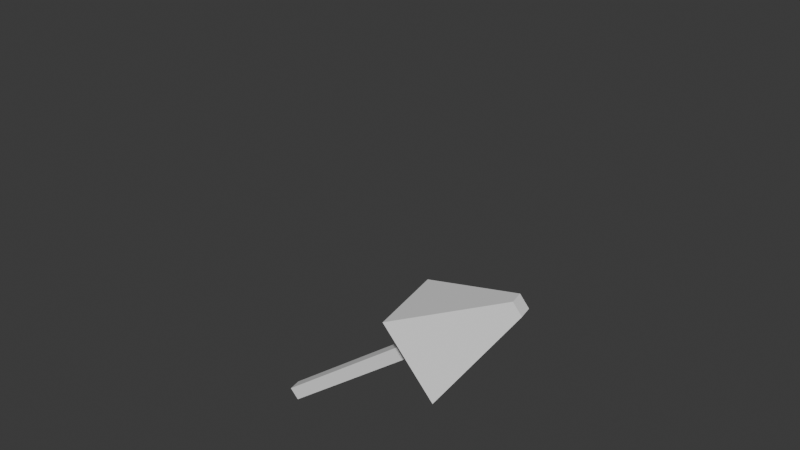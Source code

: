 # Source: armature_import_6_modified_rep1.blend  (saved by Blender 4.1.24; exported with 4.5.12 LTS)
import bpy
from mathutils import Matrix  # noqa: F401  (used for matrix-valued properties, if any)

bpy.ops.wm.read_factory_settings(use_empty=True)
scene = bpy.context.scene
scene.name = 'Scene'

# ---- collections
col_solved_constraints = bpy.data.collections.new('solved_constraints'); scene.collection.children.link(col_solved_constraints)
col_armature_control = bpy.data.collections.new('armature_control'); scene.collection.children.link(col_armature_control)
col_test = bpy.data.collections.new('test'); scene.collection.children.link(col_test)
col_scene = bpy.data.collections.new('scene'); scene.collection.children.link(col_scene)

# ---- world
world_world = bpy.data.worlds.new('World'); scene.world = world_world
world_world.use_nodes = True; world_world.node_tree.nodes.clear()
_N = world_world.node_tree.nodes; _L = world_world.node_tree.links
n0 = _N.new('ShaderNodeOutputWorld'); n0.name = 'World Output'; n0.location = (300, 300)
n1 = _N.new('ShaderNodeBackground'); n1.name = 'Background'; n1.location = (10, 300)
n1.inputs[0].default_value = (0.05088, 0.05088, 0.05088, 1.0)
_L.new(n1.outputs[0], n0.inputs[0])
n0.is_active_output = True
world_world.color = (0.05088, 0.05088, 0.05088)
world_world.use_sun_shadow = False
world_world.sun_shadow_jitter_overblur = 0.0

# ---- meshes
me_icosphere = bpy.data.meshes.new('Icosphere')
me_icosphere.from_pydata([(6.817e-09, 7.6e-09, -0.1), (0.07236, -0.05257, -0.04472), (-0.02764, -0.08506, -0.04472), (-0.08944, 7.6e-09, -0.04472), (-0.02764, 0.08506, -0.04472), (0.07236, 0.05257, -0.04472), (0.02764, -0.08506, 0.04472), (-0.07236, -0.05257, 0.04472), (-0.07236, 0.05257, 0.04472), (0.02764, 0.08506, 0.04472), (0.08944, 7.6e-09, 0.04472), (6.817e-09, 7.6e-09, 0.1), (-0.01625, -0.05, -0.08507), (0.04253, -0.0309, -0.08507), (0.02629, -0.0809, -0.05257), (0.08506, 7.6e-09, -0.05257), (0.04253, 0.0309, -0.08507), (-0.05257, 7.6e-09, -0.08507), (-0.06882, -0.05, -0.05257), (-0.01625, 0.05, -0.08507), (-0.06882, 0.05, -0.05257), (0.02629, 0.0809, -0.05257), (0.09511, -0.0309, 4.47e-09), (0.09511, 0.0309, 4.47e-09), (6.817e-09, -0.1, 4.47e-09), (0.05878, -0.0809, 4.47e-09), (-0.09511, -0.0309, 4.47e-09), (-0.05878, -0.0809, 4.47e-09), (-0.05878, 0.0809, 4.47e-09), (-0.09511, 0.0309, 4.47e-09), (0.05878, 0.0809, 4.47e-09), (6.817e-09, 0.1, 4.47e-09), (0.06882, -0.05, 0.05257), (-0.02629, -0.0809, 0.05257), (-0.08506, 7.6e-09, 0.05257), (-0.02629, 0.0809, 0.05257), (0.06882, 0.05, 0.05257), (0.01625, -0.05, 0.08507), (0.05257, 7.6e-09, 0.08507), (-0.04253, -0.0309, 0.08507), (-0.04253, 0.0309, 0.08507), (0.01625, 0.05, 0.08507)], [], [(0, 13, 12), (1, 13, 15), (0, 12, 17), (0, 17, 19), (0, 19, 16), (1, 15, 22), (2, 14, 24), (3, 18, 26), (4, 20, 28), (5, 21, 30), (1, 22, 25), (2, 24, 27), (3, 26, 29), (4, 28, 31), (5, 30, 23), (6, 32, 37), (7, 33, 39), (8, 34, 40), (9, 35, 41), (10, 36, 38), (38, 41, 11), (38, 36, 41), (36, 9, 41), (41, 40, 11), (41, 35, 40), (35, 8, 40), (40, 39, 11), (40, 34, 39), (34, 7, 39), (39, 37, 11), (39, 33, 37), (33, 6, 37), (37, 38, 11), (37, 32, 38), (32, 10, 38), (23, 36, 10), (23, 30, 36), (30, 9, 36), (31, 35, 9), (31, 28, 35), (28, 8, 35), (29, 34, 8), (29, 26, 34), (26, 7, 34), (27, 33, 7), (27, 24, 33), (24, 6, 33), (25, 32, 6), (25, 22, 32), (22, 10, 32), (30, 31, 9), (30, 21, 31), (21, 4, 31), (28, 29, 8), (28, 20, 29), (20, 3, 29), (26, 27, 7), (26, 18, 27), (18, 2, 27), (24, 25, 6), (24, 14, 25), (14, 1, 25), (22, 23, 10), (22, 15, 23), (15, 5, 23), (16, 21, 5), (16, 19, 21), (19, 4, 21), (19, 20, 4), (19, 17, 20), (17, 3, 20), (17, 18, 3), (17, 12, 18), (12, 2, 18), (15, 16, 5), (15, 13, 16), (13, 0, 16), (12, 14, 2), (12, 13, 14), (13, 1, 14)])
_uv = me_icosphere.uv_layers.new(name='UVMap')
_uv.uv.foreach_set('vector', [0.1818, 0.0, 0.2273, 0.07873, 0.1364, 0.07873, 0.2727, 0.1575, 0.3182, 0.07873, 0.3636, 0.1575, 0.9091, 0.0, 0.9545, 0.07873, 0.8636, 0.07873, 0.7273, 0.0, 0.7727, 0.07873, 0.6818, 0.07873, 0.5455, 0.0, 0.5909, 0.07873, 0.5, 0.07873, 0.2727, 0.1575, 0.3636, 0.1575, 0.3182, 0.2362, 0.09091, 0.1575, 0.1818, 0.1575, 0.1364, 0.2362, 0.8182, 0.1575, 0.9091, 0.1575, 0.8636, 0.2362, 0.6364, 0.1575, 0.7273, 0.1575, 0.6818, 0.2362, 0.4545, 0.1575, 0.5455, 0.1575, 0.5, 0.2362, 0.2727, 0.1575, 0.3182, 0.2362, 0.2273, 0.2362, 0.09091, 0.1575, 0.1364, 0.2362, 0.04546, 0.2362, 0.8182, 0.1575, 0.8636, 0.2362, 0.7727, 0.2362, 0.6364, 0.1575, 0.6818, 0.2362, 0.5909, 0.2362, 0.4545, 0.1575, 0.5, 0.2362, 0.4091, 0.2362, 0.1818, 0.3149, 0.2727, 0.3149, 0.2273, 0.3937, 0.0, 0.3149, 0.09091, 0.3149, 0.04546, 0.3937, 0.7273, 0.3149, 0.8182, 0.3149, 0.7727, 0.3937, 0.5455, 0.3149, 0.6364, 0.3149, 0.5909, 0.3937, 0.3636, 0.3149, 0.4545, 0.3149, 0.4091, 0.3937, 0.4091, 0.3937, 0.5, 0.3937, 0.4545, 0.4724, 0.4091, 0.3937, 0.4545, 0.3149, 0.5, 0.3937, 0.4545, 0.3149, 0.5455, 0.3149, 0.5, 0.3937, 0.5909, 0.3937, 0.6818, 0.3937, 0.6364, 0.4724, 0.5909, 0.3937, 0.6364, 0.3149, 0.6818, 0.3937, 0.6364, 0.3149, 0.7273, 0.3149, 0.6818, 0.3937, 0.7727, 0.3937, 0.8636, 0.3937, 0.8182, 0.4724, 0.7727, 0.3937, 0.8182, 0.3149, 0.8636, 0.3937, 0.8182, 0.3149, 0.9091, 0.3149, 0.8636, 0.3937, 0.04546, 0.3937, 0.1364, 0.3937, 0.09091, 0.4724, 0.04546, 0.3937, 0.09091, 0.3149, 0.1364, 0.3937, 0.09091, 0.3149, 0.1818, 0.3149, 0.1364, 0.3937, 0.2273, 0.3937, 0.3182, 0.3937, 0.2727, 0.4724, 0.2273, 0.3937, 0.2727, 0.3149, 0.3182, 0.3937, 0.2727, 0.3149, 0.3636, 0.3149, 0.3182, 0.3937, 0.4091, 0.2362, 0.4545, 0.3149, 0.3636, 0.3149, 0.4091, 0.2362, 0.5, 0.2362, 0.4545, 0.3149, 0.5, 0.2362, 0.5455, 0.3149, 0.4545, 0.3149, 0.5909, 0.2362, 0.6364, 0.3149, 0.5455, 0.3149, 0.5909, 0.2362, 0.6818, 0.2362, 0.6364, 0.3149, 0.6818, 0.2362, 0.7273, 0.3149, 0.6364, 0.3149, 0.7727, 0.2362, 0.8182, 0.3149, 0.7273, 0.3149, 0.7727, 0.2362, 0.8636, 0.2362, 0.8182, 0.3149, 0.8636, 0.2362, 0.9091, 0.3149, 0.8182, 0.3149, 0.04546, 0.2362, 0.09091, 0.3149, 0.0, 0.3149, 0.04546, 0.2362, 0.1364, 0.2362, 0.09091, 0.3149, 0.1364, 0.2362, 0.1818, 0.3149, 0.09091, 0.3149, 0.2273, 0.2362, 0.2727, 0.3149, 0.1818, 0.3149, 0.2273, 0.2362, 0.3182, 0.2362, 0.2727, 0.3149, 0.3182, 0.2362, 0.3636, 0.3149, 0.2727, 0.3149, 0.5, 0.2362, 0.5909, 0.2362, 0.5455, 0.3149, 0.5, 0.2362, 0.5455, 0.1575, 0.5909, 0.2362, 0.5455, 0.1575, 0.6364, 0.1575, 0.5909, 0.2362, 0.6818, 0.2362, 0.7727, 0.2362, 0.7273, 0.3149, 0.6818, 0.2362, 0.7273, 0.1575, 0.7727, 0.2362, 0.7273, 0.1575, 0.8182, 0.1575, 0.7727, 0.2362, 0.8636, 0.2362, 0.9545, 0.2362, 0.9091, 0.3149, 0.8636, 0.2362, 0.9091, 0.1575, 0.9545, 0.2362, 0.9091, 0.1575, 1.0, 0.1575, 0.9545, 0.2362, 0.1364, 0.2362, 0.2273, 0.2362, 0.1818, 0.3149, 0.1364, 0.2362, 0.1818, 0.1575, 0.2273, 0.2362, 0.1818, 0.1575, 0.2727, 0.1575, 0.2273, 0.2362, 0.3182, 0.2362, 0.4091, 0.2362, 0.3636, 0.3149, 0.3182, 0.2362, 0.3636, 0.1575, 0.4091, 0.2362, 0.3636, 0.1575, 0.4545, 0.1575, 0.4091, 0.2362, 0.5, 0.07873, 0.5455, 0.1575, 0.4545, 0.1575, 0.5, 0.07873, 0.5909, 0.07873, 0.5455, 0.1575, 0.5909, 0.07873, 0.6364, 0.1575, 0.5455, 0.1575, 0.6818, 0.07873, 0.7273, 0.1575, 0.6364, 0.1575, 0.6818, 0.07873, 0.7727, 0.07873, 0.7273, 0.1575, 0.7727, 0.07873, 0.8182, 0.1575, 0.7273, 0.1575, 0.8636, 0.07873, 0.9091, 0.1575, 0.8182, 0.1575, 0.8636, 0.07873, 0.9545, 0.07873, 0.9091, 0.1575, 0.9545, 0.07873, 1.0, 0.1575, 0.9091, 0.1575, 0.3636, 0.1575, 0.4091, 0.07873, 0.4545, 0.1575, 0.3636, 0.1575, 0.3182, 0.07873, 0.4091, 0.07873, 0.3182, 0.07873, 0.3636, 0.0, 0.4091, 0.07873, 0.1364, 0.07873, 0.1818, 0.1575, 0.09091, 0.1575, 0.1364, 0.07873, 0.2273, 0.07873, 0.1818, 0.1575, 0.2273, 0.07873, 0.2727, 0.1575, 0.1818, 0.1575])
me_icosphere.update()
me_cube_001 = bpy.data.meshes.new('Cube.001')
me_cube_001.from_pydata([(-0.1783, -6.625, 0.05241), (-0.1783, -6.625, 0.4089), (-0.1551, 0.1044, 0.07556), (-0.1551, 0.1044, 0.3858), (0.1783, -6.625, 0.05241), (0.1783, -6.625, 0.4089), (0.1551, 0.1044, 0.07556), (0.1551, 0.1044, 0.3858), (-1.0, -4.154, -0.7693), (-1.0, -4.154, 1.231), (1.0, -4.154, -0.7693), (1.0, -4.154, 1.231), (-0.1551, -3.957, 0.3858), (0.1551, -3.957, 0.07556), (-0.1551, -3.957, 0.07556), (0.1551, -3.957, 0.3858)], [], [(14, 12, 3, 2), (2, 3, 7, 6), (10, 11, 5, 4), (4, 5, 1, 0), (8, 10, 4, 0), (11, 9, 1, 5), (15, 12, 9, 11), (14, 13, 10, 8), (13, 15, 11, 10), (0, 1, 9, 8), (6, 7, 15, 13), (2, 6, 13, 14), (7, 3, 12, 15), (8, 9, 12, 14)])
_uv = me_cube_001.uv_layers.new(name='UVMap')
_uv.uv.foreach_set('vector', [0.375, 0.1022, 0.625, 0.1022, 0.625, 0.25, 0.375, 0.25, 0.375, 0.25, 0.625, 0.25, 0.625, 0.5, 0.375, 0.5, 0.375, 0.6724, 0.625, 0.6724, 0.625, 0.75, 0.375, 0.75, 0.375, 0.75, 0.625, 0.75, 0.625, 1.0, 0.375, 1.0, 0.125, 0.6724, 0.375, 0.6724, 0.375, 0.75, 0.125, 0.75, 0.625, 0.6724, 0.875, 0.6724, 0.875, 0.75, 0.625, 0.75, 0.625, 0.6478, 0.875, 0.6478, 0.875, 0.6724, 0.625, 0.6724, 0.125, 0.6478, 0.375, 0.6478, 0.375, 0.6724, 0.125, 0.6724, 0.375, 0.6478, 0.625, 0.6478, 0.625, 0.6724, 0.375, 0.6724, 0.375, 0.0, 0.625, 0.0, 0.625, 0.07758, 0.375, 0.07758, 0.375, 0.5, 0.625, 0.5, 0.625, 0.6478, 0.375, 0.6478, 0.125, 0.5, 0.375, 0.5, 0.375, 0.6478, 0.125, 0.6478, 0.625, 0.5, 0.875, 0.5, 0.875, 0.6478, 0.625, 0.6478, 0.375, 0.07758, 0.625, 0.07758, 0.625, 0.1022, 0.375, 0.1022])
me_cube_001.update()
arm_metarig = bpy.data.armatures.new('metarig')  # bones are not reproduced

# ---- objects
ob_solved_joint_0 = bpy.data.objects.new('solved_joint.0', None)
ob_solved_joint_1 = bpy.data.objects.new('solved_joint.1', None)
ob_solved_joint_2 = bpy.data.objects.new('solved_joint.2', None)
ob_solved_joint_3 = bpy.data.objects.new('solved_joint.3', None)
ob_solved_joint_4 = bpy.data.objects.new('solved_joint.4', None)
ob_solved_joint_5 = bpy.data.objects.new('solved_joint.5', None)
ob_solved_joint_6 = bpy.data.objects.new('solved_joint.6', None)
ob_solved_joint_7 = bpy.data.objects.new('solved_joint.7', None)
ob_solved_joint_8 = bpy.data.objects.new('solved_joint.8', None)
ob_solved_joint_9 = bpy.data.objects.new('solved_joint.9', None)
ob_solved_joint_10 = bpy.data.objects.new('solved_joint.10', None)
ob_solved_joint_11 = bpy.data.objects.new('solved_joint.11', None)
ob_solved_joint_12 = bpy.data.objects.new('solved_joint.12', None)
ob_solved_joint_13 = bpy.data.objects.new('solved_joint.13', None)
ob_solved_joint_14 = bpy.data.objects.new('solved_joint.14', None)
ob_solved_joint_15 = bpy.data.objects.new('solved_joint.15', None)
ob_solved_joint_16 = bpy.data.objects.new('solved_joint.16', None)
ob_solved_joint_17 = bpy.data.objects.new('solved_joint.17', None)
ob_solved_joint_18 = bpy.data.objects.new('solved_joint.18', None)
ob_solved_joint_19 = bpy.data.objects.new('solved_joint.19', None)
ob_solved_joint_20 = bpy.data.objects.new('solved_joint.20', None)
ob_solved_joint_21 = bpy.data.objects.new('solved_joint.21', None)
ob_ctrl_arm_l = bpy.data.objects.new('ctrl_arm.l', None)
ob_ctrl_arm_r = bpy.data.objects.new('ctrl_arm.r', None)
ob_ctrl_armroot_l = bpy.data.objects.new('ctrl_armroot.l', None)
ob_ctrl_armroot_r = bpy.data.objects.new('ctrl_armroot.r', None)
ob_ctrl_spine_top = bpy.data.objects.new('ctrl_spine_top', None)
ob_ctrl_legroot_l = bpy.data.objects.new('ctrl_legroot.l', None)
ob_ctrl_legroot_r = bpy.data.objects.new('ctrl_legroot.r', None)
ob_ctrl_leg_l = bpy.data.objects.new('ctrl_leg.l', None)
ob_ctrl_leg_r = bpy.data.objects.new('ctrl_leg.r', None)
ob_root = bpy.data.objects.new('root', None)
ob_rep_root = bpy.data.objects.new('rep_root', None)
ob_rep_spine = bpy.data.objects.new('rep_spine', None)
ob_hutao = bpy.data.objects.new('hutao', arm_metarig)
ob_ctrl_head = bpy.data.objects.new('ctrl_head', None)
ob_bone1 = bpy.data.objects.new('bone1', me_icosphere)
ob_big_arrow = bpy.data.objects.new('big arrow', me_cube_001)
ob_ctrl_elbow_r = bpy.data.objects.new('ctrl_elbow.r', None)
ob_ctrl_elbow_l = bpy.data.objects.new('ctrl_elbow.l', None)
ob_ctrl_knee_r = bpy.data.objects.new('ctrl_knee.r', None)
ob_ctrl_knee_l = bpy.data.objects.new('ctrl_knee.l', None)

# ---- transforms, parenting, visibility, modifiers, constraints
ob_solved_joint_0.location = (-0.00156, 0.001561, 0.9246)
ob_solved_joint_0.rotation_euler = (-1.571, 1.571, 0.0)
ob_solved_joint_0.scale = (0.1, 0.1, 0.1)
_c = ob_solved_joint_0.constraints.new('COPY_LOCATION'); _c.name = 'Copy Location'
_c.target = ob_hutao
_c.subtarget = 'pelvis.L'
ob_solved_joint_1.location = (0.1039, -0.01734, 0.9254)
ob_solved_joint_1.rotation_euler = (-1.571, 1.571, 0.0)
ob_solved_joint_1.scale = (0.1, 0.1, 0.1)
_c = ob_solved_joint_1.constraints.new('COPY_LOCATION'); _c.name = 'Copy Location'
_c.target = ob_hutao
_c.subtarget = 'thigh.L'
ob_solved_joint_2.location = (0.1176, -0.01151, 0.4907)
ob_solved_joint_2.rotation_euler = (-1.571, 1.571, 0.0)
ob_solved_joint_2.scale = (0.1, 0.1, 0.1)
_c = ob_solved_joint_2.constraints.new('COPY_LOCATION'); _c.name = 'Copy Location'
_c.target = ob_hutao
_c.subtarget = 'shin.L'
ob_solved_joint_3.location = (0.1272, 0.06843, 0.07465)
ob_solved_joint_3.rotation_euler = (-1.571, 1.571, 0.0)
ob_solved_joint_3.scale = (0.1, 0.1, 0.1)
_c = ob_solved_joint_3.constraints.new('COPY_LOCATION'); _c.name = 'Copy Location'
_c.target = ob_hutao
_c.subtarget = 'foot.L'
ob_solved_joint_4.location = (0.1285, -0.09311, 0.01276)
ob_solved_joint_4.rotation_euler = (-1.571, 1.571, 0.0)
ob_solved_joint_4.scale = (0.1, 0.1, 0.1)
_c = ob_solved_joint_4.constraints.new('COPY_LOCATION'); _c.name = 'Copy Location'
_c.target = ob_hutao
_c.subtarget = 'toe.L'
ob_solved_joint_5.location = (-0.1071, -0.01673, 0.9249)
ob_solved_joint_5.rotation_euler = (-1.571, 1.571, 0.0)
ob_solved_joint_5.scale = (0.1, 0.1, 0.1)
_c = ob_solved_joint_5.constraints.new('COPY_LOCATION'); _c.name = 'Copy Location'
_c.target = ob_hutao
_c.subtarget = 'thigh.R'
ob_solved_joint_6.location = (-0.09845, -0.03061, 0.4902)
ob_solved_joint_6.rotation_euler = (-1.571, 1.571, 0.0)
ob_solved_joint_6.scale = (0.1, 0.1, 0.1)
_c = ob_solved_joint_6.constraints.new('COPY_LOCATION'); _c.name = 'Copy Location'
_c.target = ob_hutao
_c.subtarget = 'shin.R'
ob_solved_joint_7.location = (-0.1276, 0.06074, 0.07749)
ob_solved_joint_7.rotation_euler = (-1.571, 1.571, 0.0)
ob_solved_joint_7.scale = (0.1, 0.1, 0.1)
_c = ob_solved_joint_7.constraints.new('COPY_LOCATION'); _c.name = 'Copy Location'
_c.target = ob_hutao
_c.subtarget = 'foot.R'
ob_solved_joint_8.location = (-0.1342, -0.1011, 0.01676)
ob_solved_joint_8.rotation_euler = (-1.571, 1.571, 0.0)
ob_solved_joint_8.scale = (0.1, 0.1, 0.1)
_c = ob_solved_joint_8.constraints.new('COPY_LOCATION'); _c.name = 'Copy Location'
_c.target = ob_hutao
_c.subtarget = 'toe.R'
ob_solved_joint_9.location = (-0.00165, 0.02579, 0.9943)
ob_solved_joint_9.rotation_euler = (-1.571, 1.571, 0.0)
ob_solved_joint_9.scale = (0.1, 0.1, 0.1)
_c = ob_solved_joint_9.constraints.new('COPY_LOCATION'); _c.name = 'Copy Location'
_c.target = ob_hutao
_c.subtarget = 'spine'
ob_solved_joint_10.location = (-0.002272, 0.01052, 1.119)
ob_solved_joint_10.rotation_euler = (-1.571, 1.571, 0.0)
ob_solved_joint_10.scale = (0.1, 0.1, 0.1)
_c = ob_solved_joint_10.constraints.new('COPY_LOCATION'); _c.name = 'Copy Location'
_c.target = ob_hutao
_c.subtarget = 'spine.001'
ob_solved_joint_11.location = (-0.003436, -0.006471, 1.241)
ob_solved_joint_11.rotation_euler = (-1.571, 1.571, 0.0)
ob_solved_joint_11.scale = (0.1, 0.1, 0.1)
_c = ob_solved_joint_11.constraints.new('COPY_LOCATION'); _c.name = 'Copy Location'
_c.target = ob_hutao
_c.subtarget = 'spine.002'
ob_solved_joint_12.location = (-0.00703, -0.04482, 1.497)
ob_solved_joint_12.rotation_euler = (-1.571, 1.571, 0.0)
ob_solved_joint_12.scale = (0.1, 0.1, 0.1)
_c = ob_solved_joint_12.constraints.new('COPY_LOCATION'); _c.name = 'Copy Location'
_c.target = ob_hutao
_c.subtarget = 'head'
ob_solved_joint_13.location = (0.005197, -0.05854, 1.613)
ob_solved_joint_13.rotation_euler = (-1.571, 1.571, 0.0)
ob_solved_joint_13.scale = (0.1, 0.1, 0.1)
_c = ob_solved_joint_13.constraints.new('COPY_LOCATION'); _c.name = 'Copy Location'
_c.head_tail = 1.0
_c.target = ob_hutao
_c.subtarget = 'head'
ob_solved_joint_14.location = (0.05398, -0.02195, 1.44)
ob_solved_joint_14.rotation_euler = (-1.571, 1.571, 0.0)
ob_solved_joint_14.scale = (0.1, 0.1, 0.1)
_c = ob_solved_joint_14.constraints.new('COPY_LOCATION'); _c.name = 'Copy Location'
_c.target = ob_hutao
_c.subtarget = 'shoulder.L'
ob_solved_joint_15.location = (0.1658, -0.007427, 1.444)
ob_solved_joint_15.rotation_euler = (-1.571, 1.571, 0.0)
ob_solved_joint_15.scale = (0.1, 0.1, 0.1)
_c = ob_solved_joint_15.constraints.new('COPY_LOCATION'); _c.name = 'Copy Location'
_c.target = ob_hutao
_c.subtarget = 'upper_arm.L'
ob_solved_joint_16.location = (0.4938, 0.006335, 1.477)
ob_solved_joint_16.rotation_euler = (-1.571, 1.571, 0.0)
ob_solved_joint_16.scale = (0.1, 0.1, 0.1)
_c = ob_solved_joint_16.constraints.new('COPY_LOCATION'); _c.name = 'Copy Location'
_c.target = ob_hutao
_c.subtarget = 'forearm.L'
ob_solved_joint_17.location = (0.7403, -0.005647, 1.528)
ob_solved_joint_17.rotation_euler = (-1.571, 1.571, 0.0)
ob_solved_joint_17.scale = (0.1, 0.1, 0.1)
_c = ob_solved_joint_17.constraints.new('COPY_LOCATION'); _c.name = 'Copy Location'
_c.target = ob_hutao
_c.subtarget = 'hand.L'
ob_solved_joint_18.location = (-0.066, -0.02033, 1.438)
ob_solved_joint_18.rotation_euler = (-1.571, 1.571, 0.0)
ob_solved_joint_18.scale = (0.1, 0.1, 0.1)
_c = ob_solved_joint_18.constraints.new('COPY_LOCATION'); _c.name = 'Copy Location'
_c.target = ob_hutao
_c.subtarget = 'shoulder.R'
ob_solved_joint_19.location = (-0.1775, -0.004624, 1.446)
ob_solved_joint_19.rotation_euler = (-1.571, 1.571, 0.0)
ob_solved_joint_19.scale = (0.1, 0.1, 0.1)
_c = ob_solved_joint_19.constraints.new('COPY_LOCATION'); _c.name = 'Copy Location'
_c.target = ob_hutao
_c.subtarget = 'upper_arm.R'
ob_solved_joint_20.location = (-0.5045, 0.03392, 1.468)
ob_solved_joint_20.rotation_euler = (-1.571, 1.571, 0.0)
ob_solved_joint_20.scale = (0.1, 0.1, 0.1)
_c = ob_solved_joint_20.constraints.new('COPY_LOCATION'); _c.name = 'Copy Location'
_c.target = ob_hutao
_c.subtarget = 'forearm.R'
ob_solved_joint_21.location = (-0.7506, 0.009984, 1.517)
ob_solved_joint_21.rotation_euler = (-1.571, 1.571, 0.0)
ob_solved_joint_21.scale = (0.1, 0.1, 0.1)
_c = ob_solved_joint_21.constraints.new('COPY_LOCATION'); _c.name = 'Copy Location'
_c.target = ob_hutao
_c.subtarget = 'hand.R'
ob_ctrl_arm_l.location = (0.7412, -0.004808, 1.529)
ob_ctrl_arm_l.scale = (0.2, 0.2, 0.2)
ob_ctrl_arm_l.empty_display_type = 'CUBE'
ob_ctrl_arm_r.location = (-0.7508, 0.002936, 1.51)
ob_ctrl_arm_r.scale = (0.2, 0.2, 0.2)
ob_ctrl_arm_r.empty_display_type = 'CUBE'
ob_ctrl_armroot_l.location = (0.1666, -0.009006, 1.445)
ob_ctrl_armroot_l.scale = (0.1, 0.1, 0.1)
ob_ctrl_armroot_l.empty_display_type = 'SPHERE'
ob_ctrl_armroot_r.location = (-0.1768, -0.005561, 1.445)
ob_ctrl_armroot_r.scale = (0.1, 0.1, 0.1)
ob_ctrl_armroot_r.empty_display_type = 'SPHERE'
ob_ctrl_spine_top.parent = ob_rep_spine
ob_ctrl_spine_top.matrix_parent_inverse = Matrix(((10.0, -0.0, 0.0, 0.06584), (-0.0, 10.0, -0.0, 0.03926), (-0.0, 0.0, 10.0, -14.44), (-0.0, 0.0, -0.0, 1.0)))
ob_ctrl_spine_top.location = (-0.006584, 0.002093, 1.497)
ob_ctrl_spine_top.scale = (0.1, 0.1, 0.1)
ob_ctrl_spine_top.empty_display_type = 'CUBE'
ob_ctrl_legroot_l.location = (0.1065, -0.01755, 0.9256)
ob_ctrl_legroot_l.scale = (0.1, 0.1, 0.1)
ob_ctrl_legroot_l.empty_display_type = 'SPHERE'
ob_ctrl_legroot_r.location = (-0.1045, -0.01768, 0.9248)
ob_ctrl_legroot_r.scale = (0.1, 0.1, 0.1)
ob_ctrl_legroot_r.empty_display_type = 'SPHERE'
ob_ctrl_leg_l.location = (0.1, 0.0, 0.1)
ob_ctrl_leg_l.scale = (0.1, 0.1, 0.1)
ob_ctrl_leg_l.empty_display_type = 'CUBE'
ob_ctrl_leg_r.location = (-0.1, 0.0, 0.1)
ob_ctrl_leg_r.scale = (0.1, 0.1, 0.1)
ob_ctrl_leg_r.empty_display_type = 'CUBE'
ob_root.parent = ob_rep_root
ob_root.matrix_parent_inverse = Matrix(((10.0, -0.0, 0.0, 1.898e-16), (-0.0, 10.0, -0.0, 0.1743), (-0.0, 0.0, 10.0, -9.244), (-0.0, 0.0, -0.0, 1.0)))
ob_root.location = (0.0, 0.0552, 1.01)
ob_root.scale = (0.1, 0.1, 0.1)
ob_root.empty_display_type = 'SPHERE'
ob_rep_root.location = (-1.898e-17, -0.01743, 0.9244)
ob_rep_root.scale = (0.1, 0.1, 0.1)
ob_rep_root.empty_display_type = 'SPHERE'
ob_rep_spine.location = (-0.006584, -0.003926, 1.444)
ob_rep_spine.scale = (0.1, 0.1, 0.1)
ob_rep_spine.empty_display_type = 'SPHERE'
ob_hutao.location = (0.0, 0.0, 0.0)
ob_ctrl_head.location = (-0.008594, -0.07508, 1.615)
ob_ctrl_head.scale = (0.1, 0.1, 0.1)
ob_ctrl_head.empty_display_type = 'SPHERE'
ob_bone1.location = (0.0, 0.0552, 11.01)
ob_bone1.scale = (0.1, 0.1, 0.1)
_m = ob_bone1.modifiers.new('Wireframe', 'WIREFRAME')
ob_big_arrow.location = (0.0, 0.0, 0.0)
ob_big_arrow.rotation_euler = (-0.6227, -0.0, 1.766)
ob_ctrl_elbow_r.location = (-0.4407, 0.5001, 1.455)
ob_ctrl_elbow_r.scale = (0.1, 0.1, 0.1)
ob_ctrl_elbow_r.empty_display_type = 'SPHERE'
ob_ctrl_elbow_l.location = (0.4396, 0.5001, 1.455)
ob_ctrl_elbow_l.scale = (0.1, 0.1, 0.1)
ob_ctrl_elbow_l.empty_display_type = 'SPHERE'
ob_ctrl_knee_r.location = (-0.1428, -0.8172, 0.5065)
ob_ctrl_knee_r.scale = (0.1, 0.1, 0.1)
ob_ctrl_knee_r.empty_display_type = 'SPHERE'
ob_ctrl_knee_l.location = (0.1447, -0.8172, 0.5065)
ob_ctrl_knee_l.scale = (0.1, 0.1, 0.1)
ob_ctrl_knee_l.empty_display_type = 'SPHERE'

# ---- collection membership
col_solved_constraints.objects.link(ob_solved_joint_0)
col_solved_constraints.objects.link(ob_solved_joint_1)
col_solved_constraints.objects.link(ob_solved_joint_2)
col_solved_constraints.objects.link(ob_solved_joint_3)
col_solved_constraints.objects.link(ob_solved_joint_4)
col_solved_constraints.objects.link(ob_solved_joint_5)
col_solved_constraints.objects.link(ob_solved_joint_6)
col_solved_constraints.objects.link(ob_solved_joint_7)
col_solved_constraints.objects.link(ob_solved_joint_8)
col_solved_constraints.objects.link(ob_solved_joint_9)
col_solved_constraints.objects.link(ob_solved_joint_10)
col_solved_constraints.objects.link(ob_solved_joint_11)
col_solved_constraints.objects.link(ob_solved_joint_12)
col_solved_constraints.objects.link(ob_solved_joint_13)
col_solved_constraints.objects.link(ob_solved_joint_14)
col_solved_constraints.objects.link(ob_solved_joint_15)
col_solved_constraints.objects.link(ob_solved_joint_16)
col_solved_constraints.objects.link(ob_solved_joint_17)
col_solved_constraints.objects.link(ob_solved_joint_18)
col_solved_constraints.objects.link(ob_solved_joint_19)
col_solved_constraints.objects.link(ob_solved_joint_20)
col_solved_constraints.objects.link(ob_solved_joint_21)
col_armature_control.objects.link(ob_ctrl_arm_l)
col_armature_control.objects.link(ob_ctrl_arm_r)
col_armature_control.objects.link(ob_ctrl_armroot_l)
col_armature_control.objects.link(ob_ctrl_armroot_r)
col_armature_control.objects.link(ob_ctrl_spine_top)
col_armature_control.objects.link(ob_ctrl_legroot_l)
col_armature_control.objects.link(ob_ctrl_legroot_r)
col_armature_control.objects.link(ob_ctrl_leg_l)
col_armature_control.objects.link(ob_ctrl_leg_r)
col_armature_control.objects.link(ob_root)
col_armature_control.objects.link(ob_rep_root)
col_armature_control.objects.link(ob_rep_spine)
col_armature_control.objects.link(ob_hutao)
col_armature_control.objects.link(ob_ctrl_head)
col_scene.objects.link(ob_bone1)
col_scene.objects.link(ob_big_arrow)
col_scene.objects.link(ob_ctrl_elbow_r)
col_scene.objects.link(ob_ctrl_elbow_l)
col_scene.objects.link(ob_ctrl_knee_r)
col_scene.objects.link(ob_ctrl_knee_l)

# ---- scene / render settings (as saved in the file)
scene.frame_start = 0; scene.frame_end = 20; scene.frame_set(0)
scene.render.engine = 'BLENDER_EEVEE_NEXT'
scene.cycles.sampling_pattern = 'TABULATED_SOBOL'
scene.eevee.ray_tracing_options.trace_max_roughness = 0.0
bpy.context.view_layer.update()

# ---- added for rendering (the .blend has no active camera and no usable light): camera, sun
cam_auto = bpy.data.cameras.new('AutoCamera')
cam_auto.lens = 50.0
cam_auto.sensor_width = 36.0
cam_auto.clip_end = 1000.0
ob_auto_camera = bpy.data.objects.new('AutoCamera', cam_auto)
scene.collection.objects.link(ob_auto_camera)
ob_auto_camera.location = (15.3908, -15.0221, 15.5072)
ob_auto_camera.rotation_euler = (1.09748, -7.21219e-08, 0.694738)
scene.camera = ob_auto_camera
light_auto_sun = bpy.data.lights.new('AutoSun', 'SUN')
light_auto_sun.energy = 3.0
light_auto_sun.angle = 0.0523599
ob_auto_sun = bpy.data.objects.new('AutoSun', light_auto_sun)
scene.collection.objects.link(ob_auto_sun)
ob_auto_sun.rotation_euler = (0.872665, 0.174533, 0.523599)
bpy.context.view_layer.update()
